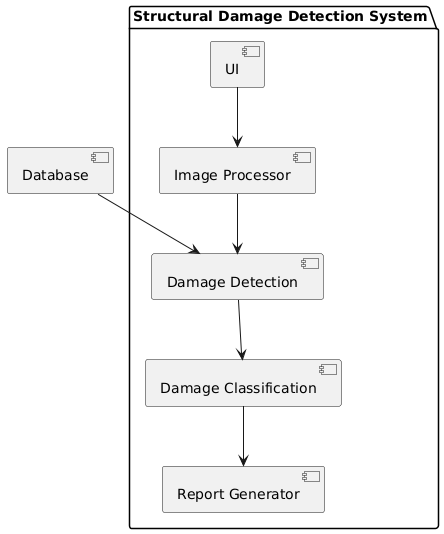

The diagram above was rendered by PlantUML. Its source (embedded in the PNG):
@startuml
package "Structural Damage Detection System" {
    [UI] --> [Image Processor]
    [Image Processor] --> [Damage Detection]
    [Damage Detection] --> [Damage Classification]
    [Damage Classification] --> [Report Generator]
}

[Database] --> [Damage Detection]
@enduml